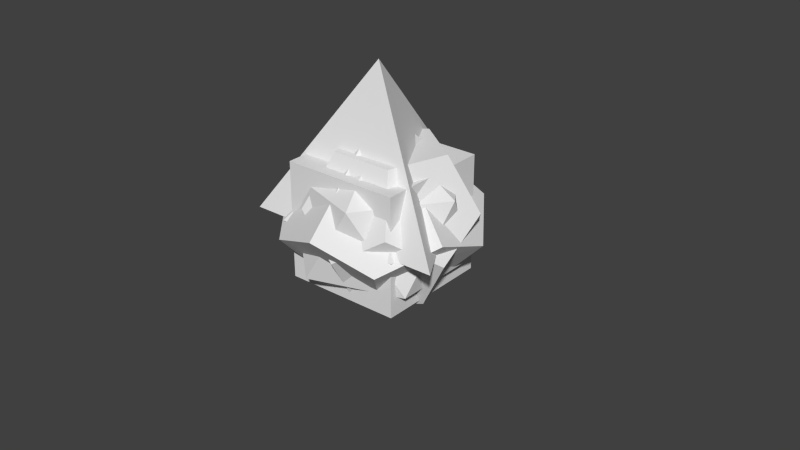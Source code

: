 # Source: dice.blend  (saved by Blender 2.69.0; exported with 4.5.12 LTS)
import bpy
from mathutils import Matrix  # noqa: F401  (used for matrix-valued properties, if any)

bpy.ops.wm.read_factory_settings(use_empty=True)
scene = bpy.context.scene
scene.name = 'Scene'

# ---- collections
col_collection_1 = bpy.data.collections.new('Collection 1'); scene.collection.children.link(col_collection_1)

# ---- materials (node trees are filled in below, after node groups)
mat_d4material = bpy.data.materials.new('d4Material')
mat_d4material.alpha_threshold = 0.0
mat_d4material.use_transparent_shadow = False
mat_d4material.roughness = 0.5
mat_d4material.line_color = (0.0, 0.0, 0.0, 1.0)
mat_d10material = bpy.data.materials.new('d10Material')
mat_d10material.alpha_threshold = 0.0
mat_d10material.use_transparent_shadow = False
mat_d10material.roughness = 0.5
mat_d10material.line_color = (0.0, 0.0, 0.0, 1.0)
mat_d8material = bpy.data.materials.new('d8Material')
mat_d8material.alpha_threshold = 0.0
mat_d8material.use_transparent_shadow = False
mat_d8material.roughness = 0.5
mat_d8material.line_color = (0.0, 0.0, 0.0, 1.0)
mat_d6material = bpy.data.materials.new('D6Material')
mat_d6material.alpha_threshold = 0.0
mat_d6material.use_transparent_shadow = False
mat_d6material.preview_render_type = 'CUBE'
mat_d6material.roughness = 0.5
mat_d6material.line_color = (0.0, 0.0, 0.0, 1.0)
mat_d20material = bpy.data.materials.new('d20Material')
mat_d20material.alpha_threshold = 0.0
mat_d20material.use_transparent_shadow = False
mat_d20material.roughness = 0.5
mat_d20material.line_color = (0.0, 0.0, 0.0, 1.0)
mat_d12material = bpy.data.materials.new('d12Material')
mat_d12material.alpha_threshold = 0.0
mat_d12material.use_transparent_shadow = False
mat_d12material.roughness = 0.5
mat_d12material.line_color = (0.0, 0.0, 0.0, 1.0)

# ---- material node trees

# ---- world
world_world = bpy.data.worlds.new('World'); scene.world = world_world
world_world.color = (0.05088, 0.05088, 0.05088)
world_world.use_sun_shadow = False
world_world.sun_shadow_jitter_overblur = 0.0
world_world.cycles.sampling_method = 'MANUAL'
world_world.cycles.sample_map_resolution = 256

# ---- meshes
me_d4 = bpy.data.meshes.new('d4')
me_d4.from_pydata([(0.0, 1.0, 0.0), (-0.866, -0.5, 0.0), (0.866, -0.5, 0.0), (2.273e-08, -0.03635, 1.298)], [], [(1, 0, 2), (0, 1, 3), (1, 2, 3), (2, 0, 3)])
_uv = me_d4.uv_layers.new(name='UVMap')
_uv.uv.foreach_set('vector', [0.5, 0.0, 1.0, 0.0, 0.75, 0.3594, 0.0, 0.375, 0.5, 0.375, 0.25, 0.7344, 0.5, 0.375, 1.0, 0.375, 0.75, 0.7344, 0.0, 0.0, 0.5, 0.0, 0.25, 0.3594])
me_d4.materials.append(mat_d4material)
me_d4.use_remesh_preserve_volume = False
me_d4.use_remesh_preserve_attributes = False
me_d4.use_mirror_vertex_groups = False
me_d4.update()
me_d10 = bpy.data.meshes.new('d10')
me_d10.from_pydata([(5.96e-09, 0.75, -0.09091), (-0.7133, 0.2318, -0.09091), (-0.4408, -0.6068, -0.09091), (0.4408, -0.6068, -0.09091), (0.7133, 0.2318, -0.09091), (2.384e-08, 2.129e-09, -0.8409), (0.4408, 0.6068, 0.09091), (-0.4408, 0.6068, 0.09091), (-0.7133, -0.2318, 0.09091), (1.192e-07, -0.75, 0.09091), (0.7133, -0.2318, 0.09091), (2.384e-08, 2.129e-09, 0.8409)], [], [(4, 5, 0), (3, 5, 4), (2, 5, 3), (1, 5, 2), (0, 5, 1), (10, 6, 11), (9, 10, 11), (8, 9, 11), (7, 8, 11), (6, 7, 11), (0, 6, 4), (6, 0, 7), (0, 1, 7), (7, 1, 8), (1, 2, 8), (8, 2, 9), (2, 3, 9), (9, 3, 10), (3, 4, 10), (10, 4, 6)])
_uv = me_d10.uv_layers.new(name='UVMap')
_uv.uv.foreach_set('vector', [0.3, 0.6247, 0.15, 0.9247, 0.0, 0.6247, 0.6186, 0.6245, 0.4686, 0.9245, 0.3186, 0.6245, 1.0, 0.6247, 0.85, 0.9247, 0.7, 0.6247, 0.1631, 1.0, 0.3131, 0.7, 0.4631, 1.0, 1.0, 0.3127, 0.85, 0.6127, 0.7, 0.3127, 0.3195, 0.3138, 0.6195, 0.3138, 0.4695, 0.6138, 0.0, 0.3138, 0.3, 0.3138, 0.15, 0.6138, 0.7, 2.98e-08, 1.0, 0.0, 0.85, 0.3, 0.3195, 0.0, 0.6195, 0.0, 0.4695, 0.3, 0.0, 0.0, 0.3, 2.98e-08, 0.15, 0.3, 0.6376, 0.9695, 0.9514, 0.9695, 0.795, 0.8933, 0.9514, 0.9695, 0.6376, 0.9695, 0.795, 0.8933, 0.6376, 0.9695, 0.9514, 0.9695, 0.795, 0.8933, 0.9514, 0.9695, 0.6376, 0.9695, 0.795, 0.8933, 0.6376, 0.9695, 0.9514, 0.9695, 0.795, 0.8933, 0.6376, 0.9695, 0.795, 0.8933, 0.9514, 0.9695, 0.795, 0.8933, 0.9514, 0.9695, 0.6376, 0.9695, 0.795, 0.8933, 0.6376, 0.9695, 0.9514, 0.9695, 0.6376, 0.9695, 0.795, 0.8933, 0.9514, 0.9695, 0.9514, 0.9695, 0.795, 0.8933, 0.6376, 0.9695])
me_d10.materials.append(mat_d10material)
me_d10.use_remesh_preserve_volume = False
me_d10.use_remesh_preserve_attributes = False
me_d10.use_mirror_vertex_groups = False
me_d10.auto_texspace = False
me_d10.update()
me_d8 = bpy.data.meshes.new('d8')
me_d8.from_pydata([(-8.941e-08, 2.086e-07, -1.414), (1.0, -1.0, -2.384e-07), (8.941e-08, -2.086e-07, 1.414), (-1.0, -1.0, 0.0), (1.0, 1.0, 0.0), (-1.0, 1.0, 0.0)], [], [(0, 3, 5), (3, 0, 1), (4, 1, 0), (5, 4, 0), (2, 5, 3), (5, 2, 4), (1, 4, 2), (2, 3, 1)])
_uv = me_d8.uv_layers.new(name='UVMap')
_uv.uv.foreach_set('vector', [0.002002, 0.999, 0.499, 0.502, 0.499, 0.999, 0.999, 0.002002, 0.502, 0.499, 0.999, 0.499, 0.998, 0.001001, 0.501, 0.001001, 0.501, 0.498, 0.498, 0.501, 0.001001, 0.998, 0.001001, 0.501, 0.502, 0.999, 0.999, 0.502, 0.999, 0.999, 0.998, 0.501, 0.501, 0.998, 0.501, 0.501, 0.002002, 0.499, 0.499, 0.499, 0.499, 0.002002, 0.498, 0.001001, 0.001001, 0.001001, 0.001001, 0.498])
me_d8.materials.append(mat_d8material)
me_d8.use_remesh_preserve_volume = False
me_d8.use_remesh_preserve_attributes = False
me_d8.use_mirror_vertex_groups = False
me_d8.update()
me_d6 = bpy.data.meshes.new('d6')
me_d6.from_pydata([(-0.5, -0.5, -0.5), (-0.5, 0.5, -0.5), (0.5, 0.5, -0.5), (0.5, -0.5, -0.5), (-0.5, -0.5, 0.5), (-0.5, 0.5, 0.5), (0.5, 0.5, 0.5), (0.5, -0.5, 0.5)], [], [(4, 5, 1, 0), (5, 6, 2, 1), (6, 7, 3, 2), (7, 4, 0, 3), (0, 1, 2, 3), (7, 6, 5, 4)])
_uv = me_d6.uv_layers.new(name='UVMap')
_uv.uv.foreach_set('vector', [0.6661, 2.98e-08, 0.9991, 2.98e-08, 0.9991, 0.4998, 0.6661, 0.4998, 0.667, 0.5002, 1.0, 0.5002, 1.0, 1.0, 0.667, 1.0, 0.0, 0.5002, 0.333, 0.5002, 0.333, 1.0, 0.0, 1.0, 0.0, 2.98e-08, 0.333, 2.98e-08, 0.333, 0.4998, 0.0, 0.4998, 0.333, 0.4998, 0.6661, 0.4998, 0.6661, 0.9995, 0.333, 0.9995, 0.333, 2.98e-08, 0.6661, 2.98e-08, 0.6661, 0.4998, 0.333, 0.4998])
me_d6.materials.append(mat_d6material)
me_d6.use_remesh_preserve_volume = False
me_d6.use_remesh_preserve_attributes = False
me_d6.use_mirror_vertex_groups = False
me_d6.update()
me_d20 = bpy.data.meshes.new('d20')
me_d20.from_pydata([(0.0, 0.0, -1.0), (0.7236, -0.5257, -0.4472), (-0.2764, -0.8506, -0.4472), (-0.8944, 0.0, -0.4472), (-0.2764, 0.8506, -0.4472), (0.7236, 0.5257, -0.4472), (0.2764, -0.8506, 0.4472), (-0.7236, -0.5257, 0.4472), (-0.7236, 0.5257, 0.4472), (0.2764, 0.8506, 0.4472), (0.8944, 0.0, 0.4472), (0.0, 0.0, 1.0)], [], [(0, 1, 2), (1, 0, 5), (0, 2, 3), (0, 3, 4), (0, 4, 5), (1, 5, 10), (2, 1, 6), (3, 2, 7), (4, 3, 8), (5, 4, 9), (1, 10, 6), (2, 6, 7), (3, 7, 8), (4, 8, 9), (5, 9, 10), (6, 10, 11), (7, 6, 11), (8, 7, 11), (9, 8, 11), (10, 9, 11)])
_uv = me_d20.uv_layers.new(name='UVMap')
_uv.uv.foreach_set('vector', [0.501, 0.252, 0.748, 0.499, 0.501, 0.499, 0.751, 0.499, 0.751, 0.252, 0.998, 0.499, 0.998, 0.249, 0.751, 0.249, 0.751, 0.002002, 0.498, 0.749, 0.251, 0.502, 0.251, 0.749, 0.501, 0.002002, 0.501, 0.249, 0.748, 0.249, 0.998, 0.749, 0.751, 0.749, 0.751, 0.502, 0.251, 0.499, 0.498, 0.499, 0.251, 0.252, 0.501, 0.749, 0.748, 0.749, 0.501, 0.502, 0.248, 0.999, 0.001001, 0.999, 0.001001, 0.752, 0.498, 0.249, 0.251, 0.249, 0.251, 0.002002, 0.249, 0.998, 0.249, 0.751, 0.002002, 0.751, 0.499, 0.248, 0.499, 0.001001, 0.252, 0.001001, 0.999, 0.748, 0.752, 0.501, 0.999, 0.501, 0.499, 0.498, 0.252, 0.251, 0.499, 0.251, 0.749, 0.748, 0.502, 0.501, 0.749, 0.501, 0.499, 0.501, 0.499, 0.748, 0.252, 0.501, 0.502, 0.001001, 0.749, 0.001001, 0.749, 0.248, 0.752, 0.251, 0.999, 0.251, 0.999, 0.498, 0.749, 0.251, 0.502, 0.251, 0.749, 0.498, 0.999, 0.248, 0.999, 0.001001, 0.752, 0.001001])
me_d20.materials.append(mat_d20material)
me_d20.use_remesh_preserve_volume = False
me_d20.use_remesh_preserve_attributes = False
me_d20.use_mirror_vertex_groups = False
me_d20.update()
me_d12 = bpy.data.meshes.new('d12')
me_d12.from_pydata([(-0.7543, -0.338, -1.4), (-1.34, -0.5207, -0.3978), (0.2014, -1.029, -1.4), (0.1941, -1.643, -0.3978), (1.139, -1.328, 0.2274), (1.154, -0.3335, -1.4), (1.735, -0.5301, -0.3978), (1.728, 0.4654, 0.2274), (0.7868, 0.7872, -1.4), (0.2044, 1.58, 0.2274), (-0.3925, 0.7845, -1.4), (-1.34, 0.4725, 0.2365), (-0.7493, 1.274, -0.3888), (1.139, 1.28, -0.3888), (-0.7474, -1.333, 0.2365), (0.7866, -0.8331, 1.234), (-0.389, -0.8331, 1.234), (-0.7522, 0.2849, 1.234), (0.1988, 0.9759, 1.234), (1.15, 0.2849, 1.234)], [], [(11, 17, 18, 9, 12), (19, 18, 17, 16, 15), (5, 6, 4, 3, 2), (16, 14, 3, 4, 15), (15, 4, 6, 7, 19), (19, 7, 13, 9, 18), (5, 2, 0, 10, 8), (17, 11, 1, 14, 16), (8, 13, 7, 6, 5), (10, 12, 9, 13, 8), (0, 1, 11, 12, 10), (2, 3, 14, 1, 0)])
_uv = me_d12.uv_layers.new(name='UVMap')
_uv.uv.foreach_set('vector', [0.25, 0.9036, 0.126, 0.998, 0.002002, 0.9032, 0.04965, 0.75, 0.203, 0.75, 0.2994, 0.5, 0.4526, 0.5, 0.5, 0.6533, 0.376, 0.748, 0.252, 0.6533, 0.4538, 0.75, 0.5, 0.9035, 0.3757, 0.998, 0.252, 0.9029, 0.3, 0.75, 0.1265, 0.748, 0.002002, 0.6544, 0.04597, 0.5, 0.1997, 0.5, 0.25, 0.6521, 0.502, 0.4021, 0.5515, 0.25, 0.7056, 0.25, 0.75, 0.4037, 0.6255, 0.498, 0.5492, 0.5, 0.7026, 0.5, 0.75, 0.6548, 0.6271, 0.748, 0.502, 0.6544, 0.376, 0.498, 0.252, 0.4033, 0.2994, 0.25, 0.4526, 0.25, 0.5, 0.4033, 0.6266, 0.998, 0.502, 0.9044, 0.5465, 0.75, 0.7018, 0.75, 0.75, 0.9023, 0.04879, 0.25, 0.2025, 0.25, 0.25, 0.4034, 0.1261, 0.498, 0.002002, 0.4036, 0.9533, 5.96e-08, 1.0, 0.1539, 0.8746, 0.248, 0.752, 0.154, 0.7984, 5.96e-08, 0.9536, 0.25, 1.0, 0.4024, 0.8759, 0.498, 0.752, 0.4027, 0.7988, 0.25, 0.6261, 0.248, 0.502, 0.1536, 0.5467, 5.96e-08, 0.702, 0.0, 0.75, 0.1524])
me_d12.materials.append(mat_d12material)
me_d12.use_remesh_preserve_volume = False
me_d12.use_remesh_preserve_attributes = False
me_d12.use_mirror_vertex_groups = False
me_d12.auto_texspace = False
me_d12.update()

# ---- objects
ob_d4 = bpy.data.objects.new('d4', me_d4)
ob_d10 = bpy.data.objects.new('d10', me_d10)
ob_d8 = bpy.data.objects.new('d8', me_d8)
ob_d6 = bpy.data.objects.new('d6', me_d6)
ob_d20 = bpy.data.objects.new('d20', me_d20)
ob_d12 = bpy.data.objects.new('d12', me_d12)

# ---- transforms, parenting, visibility, modifiers, constraints
ob_d4.location = (0.0, 0.0, 0.0)
ob_d4.lineart.crease_threshold = 0.0
ob_d10.location = (0.0, 0.0, 0.0)
ob_d10.scale = (1.1, 1.1, 1.1)
ob_d10.hide_viewport = True
ob_d10.show_texture_space = True
ob_d10.lineart.crease_threshold = 0.0
ob_d8.location = (0.0, 0.0, 0.0)
ob_d8.scale = (0.55, 0.55, 0.55)
ob_d8.hide_viewport = True
ob_d8.lineart.crease_threshold = 0.0
ob_d6.location = (0.0, 0.0, 0.0)
ob_d6.hide_viewport = True
ob_d6.lineart.crease_threshold = 0.0
ob_d20.location = (0.0, 0.0, 0.0)
ob_d20.scale = (0.7788, 0.7788, 0.7788)
ob_d20.hide_viewport = True
ob_d20.lineart.crease_threshold = 0.0
ob_d12.location = (5.96e-08, 5.96e-08, -1.192e-07)
ob_d12.rotation_euler = (-3.142, -0.0, 0.0)
ob_d12.scale = (0.4418, 0.4418, 0.4418)
ob_d12.hide_viewport = True
ob_d12.lineart.crease_threshold = 0.0

# ---- collection membership
col_collection_1.objects.link(ob_d4)
col_collection_1.objects.link(ob_d10)
col_collection_1.objects.link(ob_d8)
col_collection_1.objects.link(ob_d6)
col_collection_1.objects.link(ob_d20)
col_collection_1.objects.link(ob_d12)

# ---- scene / render settings (as saved in the file)
scene.frame_start = 1; scene.frame_end = 250; scene.frame_set(0)
scene.render.engine = 'BLENDER_EEVEE_NEXT'
scene.render.image_settings.compression = 90
scene.render.resolution_percentage = 50
scene.render.dither_intensity = 0.0
scene.cycles.use_denoising = False
scene.cycles.samples = 10
scene.cycles.sampling_pattern = 'TABULATED_SOBOL'
scene.cycles.light_sampling_threshold = 0.0
scene.cycles.use_adaptive_sampling = False
scene.cycles.use_light_tree = False
scene.cycles.blur_glossy = 0.0
scene.cycles.volume_bounces = 1
scene.cycles.pixel_filter_type = 'GAUSSIAN'
scene.cycles.sample_clamp_indirect = 0.0
scene.view_settings.view_transform = 'Standard'
bpy.context.view_layer.update()

# ---- added for rendering (the .blend has no active camera and no usable light): camera, sun
cam_auto = bpy.data.cameras.new('AutoCamera')
cam_auto.lens = 50.0
cam_auto.sensor_width = 36.0
cam_auto.clip_end = 1000.0
ob_auto_camera = bpy.data.objects.new('AutoCamera', cam_auto)
scene.collection.objects.link(ob_auto_camera)
ob_auto_camera.location = (5.07986, -5.89003, 3.90586)
ob_auto_camera.rotation_euler = (1.09748, -7.21219e-08, 0.694738)
scene.camera = ob_auto_camera
light_auto_sun = bpy.data.lights.new('AutoSun', 'SUN')
light_auto_sun.energy = 3.0
light_auto_sun.angle = 0.0523599
ob_auto_sun = bpy.data.objects.new('AutoSun', light_auto_sun)
scene.collection.objects.link(ob_auto_sun)
ob_auto_sun.rotation_euler = (0.872665, 0.174533, 0.523599)
bpy.context.view_layer.update()
